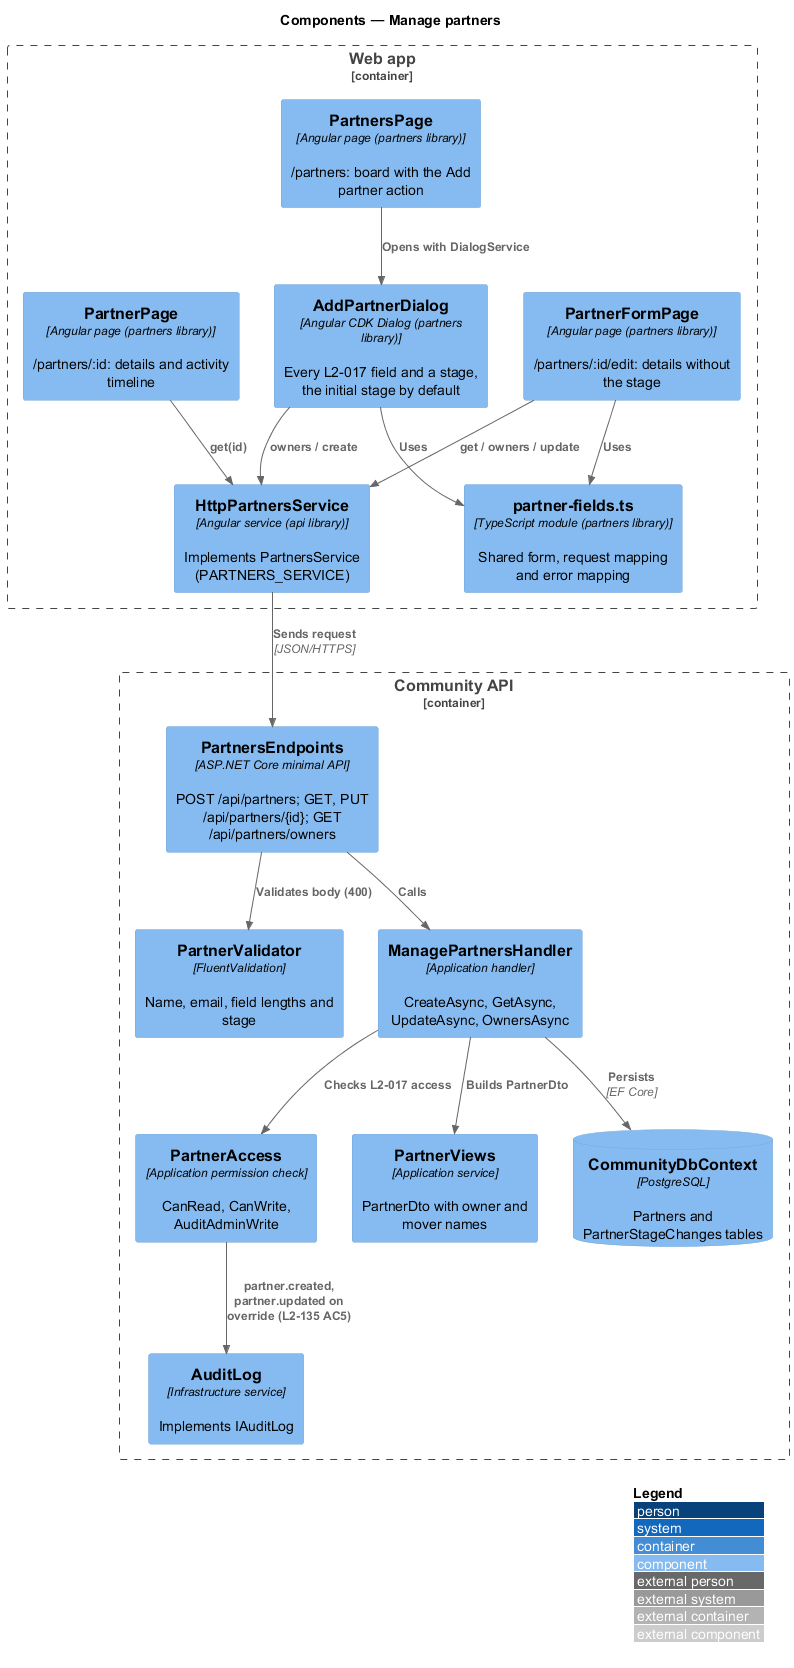

The diagram above was rendered by PlantUML. Its source (embedded in the PNG):
@startuml
!include <C4/C4_Component>
LAYOUT_WITH_LEGEND()
title Components — Manage partners
Container_Boundary(web, "Web app") {
  Component(board, "PartnersPage", "Angular page (partners library)", "/partners: board with the Add partner action")
  Component(dlg, "AddPartnerDialog", "Angular CDK Dialog (partners library)", "Every L2-017 field and a stage, the initial stage by default")
  Component(page, "PartnerPage", "Angular page (partners library)", "/partners/:id: details and activity timeline")
  Component(form, "PartnerFormPage", "Angular page (partners library)", "/partners/:id/edit: details without the stage")
  Component(fields, "partner-fields.ts", "TypeScript module (partners library)", "Shared form, request mapping and error mapping")
  Component(svc, "HttpPartnersService", "Angular service (api library)", "Implements PartnersService (PARTNERS_SERVICE)")
}
Container_Boundary(api, "Community API") {
  Component(ep, "PartnersEndpoints", "ASP.NET Core minimal API", "POST /api/partners; GET, PUT /api/partners/{id}; GET /api/partners/owners")
  Component(val, "PartnerValidator", "FluentValidation", "Name, email, field lengths and stage")
  Component(h, "ManagePartnersHandler", "Application handler", "CreateAsync, GetAsync, UpdateAsync, OwnersAsync")
  Component(acc, "PartnerAccess", "Application permission check", "CanRead, CanWrite, AuditAdminWrite")
  Component(views, "PartnerViews", "Application service", "PartnerDto with owner and mover names")
  Component(audit, "AuditLog", "Infrastructure service", "Implements IAuditLog")
  ComponentDb(db, "CommunityDbContext", "PostgreSQL", "Partners and PartnerStageChanges tables")
}
Rel(board, dlg, "Opens with DialogService")
Rel(dlg, fields, "Uses")
Rel(form, fields, "Uses")
Rel(dlg, svc, "owners / create")
Rel(page, svc, "get(id)")
Rel(form, svc, "get / owners / update")
Rel(svc, ep, "Sends request", "JSON/HTTPS")
Rel(ep, val, "Validates body (400)")
Rel(ep, h, "Calls")
Rel(h, acc, "Checks L2-017 access")
Rel(h, views, "Builds PartnerDto")
Rel(acc, audit, "partner.created, partner.updated on override (L2-135 AC5)")
Rel(h, db, "Persists", "EF Core")
@enduml